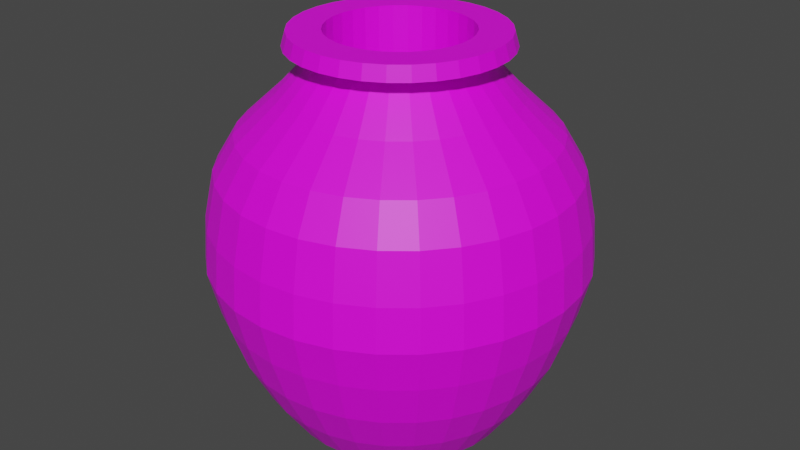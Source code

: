 # Source: VasoDecorativo.blend  (saved by Blender 2.90.8; exported with 4.5.12 LTS)
import bpy
from mathutils import Matrix  # noqa: F401  (used for matrix-valued properties, if any)

bpy.ops.wm.read_factory_settings(use_empty=True)
scene = bpy.context.scene
scene.name = 'Scene'

# ---- collections
col_collection = bpy.data.collections.new('Collection'); scene.collection.children.link(col_collection)

# ---- images (referenced by path relative to the original .blend; pixels are not part of the script)
import os
ASSET_DIR = os.environ.get("B2B_ASSET_DIR", "")  # directory of the original .blend (textures are referenced by path, not embedded)
HERE = os.path.dirname(os.path.abspath(__file__))  # packed textures are extracted next to this script under _unpacked/

def load_image(name, relpath, width, height, colorspace="sRGB"):
    """Load a texture the original file referenced (path relative to the .blend, or extracted next to this script)."""
    p = next((c for c in (os.path.join(HERE, relpath), os.path.join(ASSET_DIR, relpath)) if relpath and os.path.exists(c)), "")
    if p:
        img = bpy.data.images.load(p, check_existing=True)
        img.name = name
    else:  # same state as the original file: an image datablock whose file is absent (Cycles renders it pink)
        img = bpy.data.images.new(name, width, height)
        img.source = "FILE"
        img.filepath = "//" + (relpath or name)
    img.colorspace_settings.name = colorspace
    return img
img_marmore_jpg = load_image('marmore.jpg', 'marmore.jpg', 1024, 1024, 'sRGB')

# ---- materials (node trees are filled in below, after node groups)
mat_material_001 = bpy.data.materials.new('Material.001')
mat_material_001.use_transparent_shadow = False

# ---- material node trees
mat_material_001.use_nodes = True; mat_material_001.node_tree.nodes.clear()
_N = mat_material_001.node_tree.nodes; _L = mat_material_001.node_tree.links
n0 = _N.new('ShaderNodeBsdfPrincipled'); n0.name = 'Principled BSDF'; n0.location = (10, 300)
n0.distribution = 'GGX'
n0.subsurface_method = 'BURLEY'
n0.inputs[3].default_value = 1.45
n0.inputs[27].default_value = (0.0, 0.0, 0.0, 1.0)
n0.inputs[28].default_value = 1.0
n1 = _N.new('ShaderNodeOutputMaterial'); n1.name = 'Material Output'; n1.location = (300, 300)
n2 = _N.new('ShaderNodeTexImage'); n2.name = 'Image Texture'; n2.location = (-277, 281)
n2.image = img_marmore_jpg
_L.new(n0.outputs[0], n1.inputs[0])
_L.new(n2.outputs[0], n0.inputs[0])
n1.is_active_output = True

# ---- world
world_world = bpy.data.worlds.new('World'); scene.world = world_world
world_world.use_nodes = True; world_world.node_tree.nodes.clear()
_N = world_world.node_tree.nodes; _L = world_world.node_tree.links
n0 = _N.new('ShaderNodeOutputWorld'); n0.name = 'World Output'; n0.location = (300, 300)
n1 = _N.new('ShaderNodeBackground'); n1.name = 'Background'; n1.location = (10, 300)
n1.inputs[0].default_value = (0.05088, 0.05088, 0.05088, 1.0)
_L.new(n1.outputs[0], n0.inputs[0])
n0.is_active_output = True
world_world.color = (0.05088, 0.05088, 0.05088)
world_world.use_sun_shadow = False
world_world.sun_shadow_jitter_overblur = 0.0

# ---- meshes
me_cylinder_001 = bpy.data.meshes.new('Cylinder.001')
me_cylinder_001.from_pydata([(1.042e-08, 0.8272, -1.0), (-4.21e-08, 0.5092, 0.7837), (0.1614, 0.8113, -1.0), (0.09935, 0.4995, 0.7837), (0.3165, 0.7642, -1.0), (0.1949, 0.4705, 0.7837), (0.4595, 0.6878, -1.0), (0.2829, 0.4234, 0.7837), (0.5849, 0.5849, -1.0), (0.3601, 0.3601, 0.7837), (0.6878, 0.4595, -1.0), (0.4234, 0.2829, 0.7837), (0.7642, 0.3165, -1.0), (0.4705, 0.1949, 0.7837), (0.8113, 0.1614, -1.0), (0.4995, 0.09935, 0.7837), (0.8272, 1.149e-07, -1.0), (0.5092, 1.169e-07, 0.7837), (0.8113, -0.1614, -1.0), (0.4995, -0.09935, 0.7837), (0.7642, -0.3165, -1.0), (0.4705, -0.1949, 0.7837), (0.6878, -0.4595, -1.0), (0.4234, -0.2829, 0.7837), (0.5849, -0.5849, -1.0), (0.3601, -0.3601, 0.7837), (0.4595, -0.6878, -1.0), (0.2829, -0.4234, 0.7837), (0.3165, -0.7642, -1.0), (0.1949, -0.4705, 0.7837), (0.1614, -0.8113, -1.0), (0.09935, -0.4995, 0.7837), (-2.591e-07, -0.8272, -1.0), (-1.601e-07, -0.5092, 0.7837), (-0.1614, -0.8113, -1.0), (-0.09935, -0.4995, 0.7837), (-0.3165, -0.7642, -1.0), (-0.1949, -0.4705, 0.7837), (-0.4595, -0.6878, -1.0), (-0.2829, -0.4234, 0.7837), (-0.5849, -0.5849, -1.0), (-0.3601, -0.3601, 0.7837), (-0.6878, -0.4595, -1.0), (-0.4234, -0.2829, 0.7837), (-0.7642, -0.3165, -1.0), (-0.4705, -0.1949, 0.7837), (-0.8113, -0.1614, -1.0), (-0.4995, -0.09935, 0.7837), (-0.8272, 8.511e-07, -1.0), (-0.5092, 5.804e-07, 0.7837), (-0.8113, 0.1614, -1.0), (-0.4995, 0.09935, 0.7837), (-0.7642, 0.3165, -1.0), (-0.4705, 0.1949, 0.7837), (-0.6878, 0.4595, -1.0), (-0.4234, 0.2829, 0.7837), (-0.5849, 0.5849, -1.0), (-0.3601, 0.3601, 0.7837), (-0.4595, 0.6878, -1.0), (-0.2829, 0.4234, 0.7837), (-0.3165, 0.7642, -1.0), (-0.1949, 0.4705, 0.7837), (-0.1614, 0.8113, -1.0), (-0.09935, 0.4995, 0.7837), (-1.069e-08, 1.022, -0.8195), (0.1994, 1.003, -0.8195), (0.3912, 0.9444, -0.8195), (0.5679, 0.8499, -0.8195), (0.7228, 0.7228, -0.8195), (0.8499, 0.5679, -0.8195), (0.9444, 0.3912, -0.8195), (1.003, 0.1994, -0.8195), (1.022, 6.954e-08, -0.8195), (1.003, -0.1994, -0.8195), (0.9444, -0.3912, -0.8195), (0.8499, -0.5679, -0.8195), (0.7228, -0.7228, -0.8195), (0.5679, -0.8499, -0.8195), (0.3912, -0.9444, -0.8195), (0.1994, -1.003, -0.8195), (-3.438e-07, -1.022, -0.8195), (-0.1994, -1.003, -0.8195), (-0.3912, -0.9444, -0.8195), (-0.5679, -0.8499, -0.8195), (-0.7228, -0.7228, -0.8195), (-0.8499, -0.5679, -0.8195), (-0.9444, -0.3912, -0.8195), (-1.003, -0.1994, -0.8195), (-1.022, 9.794e-07, -0.8195), (-1.003, 0.1994, -0.8195), (-0.9444, 0.3912, -0.8195), (-0.8499, 0.5679, -0.8195), (-0.7228, 0.7228, -0.8195), (-0.5679, 0.8499, -0.8195), (-0.3912, 0.9444, -0.8195), (-0.1994, 1.003, -0.8195), (-2.845e-08, 1.181, -0.6249), (0.2305, 1.159, -0.6249), (0.4521, 1.092, -0.6249), (0.6564, 0.9824, -0.6249), (0.8354, 0.8354, -0.6249), (0.9824, 0.6564, -0.6249), (1.092, 0.4521, -0.6249), (1.159, 0.2305, -0.6249), (1.181, 3.382e-08, -0.6249), (1.159, -0.2305, -0.6249), (1.092, -0.4521, -0.6249), (0.9824, -0.6564, -0.6249), (0.8354, -0.8354, -0.6249), (0.6564, -0.9824, -0.6249), (0.4521, -1.092, -0.6249), (0.2305, -1.159, -0.6249), (-4.134e-07, -1.181, -0.6249), (-0.2305, -1.159, -0.6249), (-0.4521, -1.092, -0.6249), (-0.6564, -0.9824, -0.6249), (-0.8354, -0.8354, -0.6249), (-0.9824, -0.6564, -0.6249), (-1.092, -0.4521, -0.6249), (-1.159, -0.2305, -0.6249), (-1.181, 1.085e-06, -0.6249), (-1.159, 0.2305, -0.6249), (-1.092, 0.4521, -0.6249), (-0.9824, 0.6564, -0.6249), (-0.8354, 0.8354, -0.6249), (-0.6564, 0.9824, -0.6249), (-0.4521, 1.092, -0.6249), (-0.2305, 1.159, -0.6249), (-4.357e-08, 1.294, -0.4187), (0.2524, 1.269, -0.4187), (0.4951, 1.195, -0.4187), (0.7188, 1.076, -0.4187), (0.9148, 0.9148, -0.4187), (1.076, 0.7188, -0.4187), (1.195, 0.4951, -0.4187), (1.269, 0.2524, -0.4187), (1.294, 5.93e-09, -0.4187), (1.269, -0.2524, -0.4187), (1.195, -0.4951, -0.4187), (1.076, -0.7188, -0.4187), (0.9148, -0.9148, -0.4187), (0.7188, -1.076, -0.4187), (0.4951, -1.195, -0.4187), (0.2524, -1.269, -0.4187), (-4.651e-07, -1.294, -0.4187), (-0.2524, -1.269, -0.4187), (-0.4951, -1.195, -0.4187), (-0.7188, -1.076, -0.4187), (-0.9148, -0.9148, -0.4187), (-1.076, -0.7188, -0.4187), (-1.195, -0.4951, -0.4187), (-1.269, -0.2524, -0.4187), (-1.294, 1.158e-06, -0.4187), (-1.269, 0.2524, -0.4187), (-1.195, 0.4951, -0.4187), (-1.076, 0.7188, -0.4187), (-0.9148, 0.9148, -0.4187), (-0.7188, 1.076, -0.4187), (-0.4951, 1.195, -0.4187), (-0.2524, 1.269, -0.4187), (-4.713e-08, 1.371, -0.2203), (0.2675, 1.345, -0.2203), (0.5247, 1.267, -0.2203), (0.7618, 1.14, -0.2203), (0.9695, 0.9695, -0.2203), (1.14, 0.7618, -0.2203), (1.267, 0.5247, -0.2203), (1.345, 0.2675, -0.2203), (1.371, -1.225e-08, -0.2203), (1.345, -0.2675, -0.2203), (1.267, -0.5247, -0.2203), (1.14, -0.7618, -0.2203), (0.9695, -0.9695, -0.2203), (0.7618, -1.14, -0.2203), (0.5247, -1.267, -0.2203), (0.2675, -1.345, -0.2203), (-4.939e-07, -1.371, -0.2203), (-0.2675, -1.345, -0.2203), (-0.5247, -1.267, -0.2203), (-0.7618, -1.14, -0.2203), (-0.9695, -0.9695, -0.2203), (-1.14, -0.7618, -0.2203), (-1.267, -0.5247, -0.2203), (-1.345, -0.2675, -0.2203), (-1.371, 1.208e-06, -0.2203), (-1.345, 0.2675, -0.2203), (-1.267, 0.5247, -0.2203), (-1.14, 0.7618, -0.2203), (-0.9695, 0.9695, -0.2203), (-0.7618, 1.14, -0.2203), (-0.5247, 1.267, -0.2203), (-0.2675, 1.345, -0.2203), (-4.696e-08, 1.348, -0.02537), (0.263, 1.322, -0.02537), (0.5158, 1.245, -0.02537), (0.7489, 1.121, -0.02537), (0.9531, 0.9531, -0.02537), (1.121, 0.7489, -0.02537), (1.245, 0.5158, -0.02537), (1.322, 0.263, -0.02537), (1.348, -6.996e-09, -0.02537), (1.322, -0.263, -0.02537), (1.245, -0.5158, -0.02537), (1.121, -0.7489, -0.02537), (0.9531, -0.9531, -0.02537), (0.7489, -1.121, -0.02537), (0.5158, -1.245, -0.02537), (0.263, -1.322, -0.02537), (-4.862e-07, -1.348, -0.02537), (-0.263, -1.322, -0.02537), (-0.5158, -1.245, -0.02537), (-0.7489, -1.121, -0.02537), (-0.9531, -0.9531, -0.02537), (-1.121, -0.7489, -0.02537), (-1.245, -0.5158, -0.02537), (-1.322, -0.263, -0.02537), (-1.348, 1.193e-06, -0.02537), (-1.322, 0.263, -0.02537), (-1.245, 0.5158, -0.02537), (-1.121, 0.7489, -0.02537), (-0.9531, 0.9531, -0.02537), (-0.7489, 1.121, -0.02537), (-0.5158, 1.245, -0.02537), (-0.263, 1.322, -0.02537), (-3.714e-08, 1.275, 0.1891), (0.2488, 1.251, 0.1891), (0.488, 1.178, 0.1891), (0.7084, 1.06, 0.1891), (0.9017, 0.9017, 0.1891), (1.06, 0.7084, 0.1891), (1.178, 0.488, 0.1891), (1.251, 0.2488, 0.1891), (1.275, 1.026e-08, 0.1891), (1.251, -0.2488, 0.1891), (1.178, -0.488, 0.1891), (1.06, -0.7084, 0.1891), (0.9017, -0.9017, 0.1891), (0.7084, -1.06, 0.1891), (0.488, -1.178, 0.1891), (0.2488, -1.251, 0.1891), (-4.526e-07, -1.275, 0.1891), (-0.2488, -1.251, 0.1891), (-0.488, -1.178, 0.1891), (-0.7084, -1.06, 0.1891), (-0.9017, -0.9017, 0.1891), (-1.06, -0.7084, 0.1891), (-1.178, -0.488, 0.1891), (-1.251, -0.2488, 0.1891), (-1.275, 1.145e-06, 0.1891), (-1.251, 0.2488, 0.1891), (-1.178, 0.488, 0.1891), (-1.06, 0.7084, 0.1891), (-0.9017, 0.9017, 0.1891), (-0.7084, 1.06, 0.1891), (-0.488, 1.178, 0.1891), (-0.2488, 1.251, 0.1891), (-1.949e-08, 1.121, 0.3478), (0.2188, 1.1, 0.3478), (0.4291, 1.036, 0.3478), (0.623, 0.9324, 0.3478), (0.7929, 0.7929, 0.3478), (0.9324, 0.623, 0.3478), (1.036, 0.4291, 0.3478), (1.1, 0.2188, 0.3478), (1.121, 4.922e-08, 0.3478), (1.1, -0.2188, 0.3478), (1.036, -0.4291, 0.3478), (0.9324, -0.623, 0.3478), (0.7929, -0.7929, 0.3478), (0.623, -0.9324, 0.3478), (0.4291, -1.036, 0.3478), (0.2188, -1.1, 0.3478), (-3.849e-07, -1.121, 0.3478), (-0.2188, -1.1, 0.3478), (-0.4291, -1.036, 0.3478), (-0.623, -0.9324, 0.3478), (-0.7929, -0.7929, 0.3478), (-0.9324, -0.623, 0.3478), (-1.036, -0.4291, 0.3478), (-1.1, -0.2188, 0.3478), (-1.121, 1.047e-06, 0.3478), (-1.1, 0.2188, 0.3478), (-1.036, 0.4291, 0.3478), (-0.9324, 0.623, 0.3478), (-0.7929, 0.7929, 0.3478), (-0.623, 0.9324, 0.3478), (-0.4291, 1.036, 0.3478), (-0.2188, 1.1, 0.3478), (1.056e-09, 0.8456, 0.5066), (0.165, 0.8293, 0.5066), (0.3236, 0.7812, 0.5066), (0.4698, 0.7031, 0.5066), (0.5979, 0.5979, 0.5066), (0.7031, 0.4698, 0.5066), (0.7812, 0.3236, 0.5066), (0.8293, 0.165, 0.5066), (0.8456, 1.16e-07, 0.5066), (0.8293, -0.165, 0.5066), (0.7812, -0.3236, 0.5066), (0.7031, -0.4698, 0.5066), (0.5979, -0.5979, 0.5066), (0.4698, -0.7031, 0.5066), (0.3236, -0.7812, 0.5066), (0.165, -0.8293, 0.5066), (-2.745e-07, -0.8456, 0.5066), (-0.165, -0.8293, 0.5066), (-0.3236, -0.7812, 0.5066), (-0.4698, -0.7031, 0.5066), (-0.5979, -0.5979, 0.5066), (-0.7031, -0.4698, 0.5066), (-0.7812, -0.3236, 0.5066), (-0.8293, -0.165, 0.5066), (-0.8456, 8.686e-07, 0.5066), (-0.8293, 0.165, 0.5066), (-0.7812, 0.3236, 0.5066), (-0.703, 0.4698, 0.5066), (-0.5979, 0.5979, 0.5066), (-0.4698, 0.7031, 0.5066), (-0.3236, 0.7812, 0.5066), (-0.165, 0.8293, 0.5066), (4.732e-08, 0.5501, 0.7021), (0.1073, 0.5395, 0.7021), (0.2105, 0.5082, 0.7021), (0.3056, 0.4574, 0.7021), (0.389, 0.389, 0.7021), (0.4574, 0.3056, 0.7021), (0.5082, 0.2105, 0.7021), (0.5395, 0.1073, 0.7021), (0.5501, 1.858e-07, 0.7021), (0.5395, -0.1073, 0.7021), (0.5082, -0.2105, 0.7021), (0.4574, -0.3056, 0.7021), (0.389, -0.389, 0.7021), (0.3056, -0.4574, 0.7021), (0.2105, -0.5082, 0.7021), (0.1073, -0.5395, 0.7021), (-1.319e-07, -0.5501, 0.7021), (-0.1073, -0.5395, 0.7021), (-0.2105, -0.5082, 0.7021), (-0.3056, -0.4574, 0.7021), (-0.389, -0.389, 0.7021), (-0.4574, -0.3056, 0.7021), (-0.5082, -0.2105, 0.7021), (-0.5395, -0.1073, 0.7021), (-0.5501, 6.754e-07, 0.7021), (-0.5395, 0.1073, 0.7021), (-0.5082, 0.2105, 0.7021), (-0.4574, 0.3056, 0.7021), (-0.389, 0.389, 0.7021), (-0.3056, 0.4574, 0.7021), (-0.2105, 0.5082, 0.7021), (-0.1073, 0.5395, 0.7021), (2.366e-08, 0.775, 0.7197), (0.1512, 0.7602, 0.7197), (0.2966, 0.7161, 0.7197), (0.4306, 0.6444, 0.7197), (0.548, 0.548, 0.7197), (0.6444, 0.4306, 0.7197), (0.7161, 0.2966, 0.7197), (0.7602, 0.1512, 0.7197), (0.775, 1.306e-07, 0.7197), (0.7602, -0.1512, 0.7197), (0.7161, -0.2966, 0.7197), (0.6444, -0.4306, 0.7197), (0.548, -0.548, 0.7197), (0.4306, -0.6444, 0.7197), (0.2966, -0.7161, 0.7197), (0.1512, -0.7602, 0.7197), (-2.289e-07, -0.775, 0.7197), (-0.1512, -0.7602, 0.7197), (-0.2966, -0.7161, 0.7197), (-0.4306, -0.6444, 0.7197), (-0.548, -0.548, 0.7197), (-0.6444, -0.4306, 0.7197), (-0.7161, -0.2966, 0.7197), (-0.7602, -0.1512, 0.7197), (-0.775, 8.205e-07, 0.7197), (-0.7602, 0.1512, 0.7197), (-0.7161, 0.2966, 0.7197), (-0.6444, 0.4306, 0.7197), (-0.548, 0.548, 0.7197), (-0.4306, 0.6444, 0.7197), (-0.2966, 0.7161, 0.7197), (-0.1512, 0.7602, 0.7197), (0.1453, 0.7306, 0.7837), (1.538e-08, 0.7449, 0.7837), (0.285, 0.6882, 0.7837), (0.4138, 0.6193, 0.7837), (0.5267, 0.5267, 0.7837), (0.6193, 0.4138, 0.7837), (0.6882, 0.285, 0.7837), (0.7306, 0.1453, 0.7837), (0.7449, 1.336e-07, 0.7837), (0.7306, -0.1453, 0.7837), (0.6882, -0.285, 0.7837), (0.6193, -0.4138, 0.7837), (0.5267, -0.5267, 0.7837), (0.4138, -0.6193, 0.7837), (0.285, -0.6882, 0.7837), (0.1453, -0.7306, 0.7837), (-2.273e-07, -0.7449, 0.7837), (-0.1453, -0.7306, 0.7837), (-0.285, -0.6882, 0.7837), (-0.4138, -0.6193, 0.7837), (-0.5267, -0.5267, 0.7837), (-0.6193, -0.4138, 0.7837), (-0.6882, -0.285, 0.7837), (-0.7306, -0.1453, 0.7837), (-0.7449, 7.966e-07, 0.7837), (-0.7306, 0.1453, 0.7837), (-0.6882, 0.285, 0.7837), (-0.6193, 0.4138, 0.7837), (-0.5267, 0.5267, 0.7837), (-0.4138, 0.6193, 0.7837), (-0.285, 0.6882, 0.7837), (-0.1453, 0.7306, 0.7837), (0.09935, 0.4995, 0.5014), (-5.56e-08, 0.5092, 0.5014), (0.1949, 0.4705, 0.5014), (0.2829, 0.4234, 0.5014), (0.3601, 0.3601, 0.5014), (0.4234, 0.2829, 0.5014), (0.4705, 0.1949, 0.5014), (0.4995, 0.09935, 0.5014), (0.5092, 1.169e-07, 0.5014), (0.4995, -0.09935, 0.5014), (0.4705, -0.1949, 0.5014), (0.4234, -0.2829, 0.5014), (0.3601, -0.3601, 0.5014), (0.2829, -0.4234, 0.5014), (0.1949, -0.4705, 0.5014), (0.09935, -0.4995, 0.5014), (-1.736e-07, -0.5092, 0.5014), (-0.09935, -0.4995, 0.5014), (-0.1949, -0.4705, 0.5014), (-0.2829, -0.4234, 0.5014), (-0.3601, -0.3601, 0.5014), (-0.4234, -0.2829, 0.5014), (-0.4705, -0.1949, 0.5014), (-0.4995, -0.09935, 0.5014), (-0.5092, 5.804e-07, 0.5014), (-0.4995, 0.09935, 0.5014), (-0.4705, 0.1949, 0.5014), (-0.4234, 0.2829, 0.5014), (-0.3601, 0.3601, 0.5014), (-0.2829, 0.4234, 0.5014), (-0.1949, 0.4705, 0.5014), (-0.09935, 0.4995, 0.5014), (0.1375, 0.6912, -0.2371), (-1.542e-07, 0.7048, -0.2371), (0.2697, 0.6511, -0.2371), (0.3916, 0.586, -0.2371), (0.4983, 0.4983, -0.2371), (0.586, 0.3916, -0.2371), (0.6511, 0.2697, -0.2371), (0.6912, 0.1375, -0.2371), (0.7048, 6.16e-08, -0.2371), (0.6912, -0.1375, -0.2371), (0.6511, -0.2697, -0.2371), (0.586, -0.3916, -0.2371), (0.4983, -0.4983, -0.2371), (0.3916, -0.586, -0.2371), (0.2697, -0.6511, -0.2371), (0.1375, -0.6912, -0.2371), (-3.175e-07, -0.7048, -0.2371), (-0.1375, -0.6912, -0.2371), (-0.2697, -0.6511, -0.2371), (-0.3916, -0.586, -0.2371), (-0.4983, -0.4983, -0.2371), (-0.586, -0.3915, -0.2371), (-0.6511, -0.2697, -0.2371), (-0.6912, -0.1375, -0.2371), (-0.7048, 7.03e-07, -0.2371), (-0.6912, 0.1375, -0.2371), (-0.6511, 0.2697, -0.2371), (-0.586, 0.3916, -0.2371), (-0.4983, 0.4983, -0.2371), (-0.3915, 0.586, -0.2371), (-0.2697, 0.6511, -0.2371), (-0.1375, 0.6912, -0.2371)], [], [(352, 385, 384, 353), (353, 384, 386, 354), (354, 386, 387, 355), (355, 387, 388, 356), (356, 388, 389, 357), (357, 389, 390, 358), (358, 390, 391, 359), (359, 391, 392, 360), (360, 392, 393, 361), (361, 393, 394, 362), (362, 394, 395, 363), (363, 395, 396, 364), (364, 396, 397, 365), (365, 397, 398, 366), (366, 398, 399, 367), (367, 399, 400, 368), (368, 400, 401, 369), (369, 401, 402, 370), (370, 402, 403, 371), (371, 403, 404, 372), (372, 404, 405, 373), (373, 405, 406, 374), (374, 406, 407, 375), (375, 407, 408, 376), (376, 408, 409, 377), (377, 409, 410, 378), (378, 410, 411, 379), (379, 411, 412, 380), (380, 412, 413, 381), (381, 413, 414, 382), (39, 37, 434, 435), (382, 414, 415, 383), (383, 415, 385, 352), (0, 2, 4, 6, 8, 10, 12, 14, 16, 18, 20, 22, 24, 26, 28, 30, 32, 34, 36, 38, 40, 42, 44, 46, 48, 50, 52, 54, 56, 58, 60, 62), (62, 95, 64, 0), (60, 94, 95, 62), (58, 93, 94, 60), (56, 92, 93, 58), (54, 91, 92, 56), (52, 90, 91, 54), (50, 89, 90, 52), (48, 88, 89, 50), (46, 87, 88, 48), (44, 86, 87, 46), (42, 85, 86, 44), (40, 84, 85, 42), (38, 83, 84, 40), (36, 82, 83, 38), (34, 81, 82, 36), (32, 80, 81, 34), (30, 79, 80, 32), (28, 78, 79, 30), (26, 77, 78, 28), (24, 76, 77, 26), (22, 75, 76, 24), (20, 74, 75, 22), (18, 73, 74, 20), (16, 72, 73, 18), (14, 71, 72, 16), (12, 70, 71, 14), (10, 69, 70, 12), (8, 68, 69, 10), (6, 67, 68, 8), (4, 66, 67, 6), (2, 65, 66, 4), (0, 64, 65, 2), (95, 127, 96, 64), (94, 126, 127, 95), (93, 125, 126, 94), (92, 124, 125, 93), (91, 123, 124, 92), (90, 122, 123, 91), (89, 121, 122, 90), (88, 120, 121, 89), (87, 119, 120, 88), (86, 118, 119, 87), (85, 117, 118, 86), (84, 116, 117, 85), (83, 115, 116, 84), (82, 114, 115, 83), (81, 113, 114, 82), (80, 112, 113, 81), (79, 111, 112, 80), (78, 110, 111, 79), (77, 109, 110, 78), (76, 108, 109, 77), (75, 107, 108, 76), (74, 106, 107, 75), (73, 105, 106, 74), (72, 104, 105, 73), (71, 103, 104, 72), (70, 102, 103, 71), (69, 101, 102, 70), (68, 100, 101, 69), (67, 99, 100, 68), (66, 98, 99, 67), (65, 97, 98, 66), (64, 96, 97, 65), (127, 159, 128, 96), (126, 158, 159, 127), (125, 157, 158, 126), (124, 156, 157, 125), (123, 155, 156, 124), (122, 154, 155, 123), (121, 153, 154, 122), (120, 152, 153, 121), (119, 151, 152, 120), (118, 150, 151, 119), (117, 149, 150, 118), (116, 148, 149, 117), (115, 147, 148, 116), (114, 146, 147, 115), (113, 145, 146, 114), (112, 144, 145, 113), (111, 143, 144, 112), (110, 142, 143, 111), (109, 141, 142, 110), (108, 140, 141, 109), (107, 139, 140, 108), (106, 138, 139, 107), (105, 137, 138, 106), (104, 136, 137, 105), (103, 135, 136, 104), (102, 134, 135, 103), (101, 133, 134, 102), (100, 132, 133, 101), (99, 131, 132, 100), (98, 130, 131, 99), (97, 129, 130, 98), (96, 128, 129, 97), (159, 191, 160, 128), (158, 190, 191, 159), (157, 189, 190, 158), (156, 188, 189, 157), (155, 187, 188, 156), (154, 186, 187, 155), (153, 185, 186, 154), (152, 184, 185, 153), (151, 183, 184, 152), (150, 182, 183, 151), (149, 181, 182, 150), (148, 180, 181, 149), (147, 179, 180, 148), (146, 178, 179, 147), (145, 177, 178, 146), (144, 176, 177, 145), (143, 175, 176, 144), (142, 174, 175, 143), (141, 173, 174, 142), (140, 172, 173, 141), (139, 171, 172, 140), (138, 170, 171, 139), (137, 169, 170, 138), (136, 168, 169, 137), (135, 167, 168, 136), (134, 166, 167, 135), (133, 165, 166, 134), (132, 164, 165, 133), (131, 163, 164, 132), (130, 162, 163, 131), (129, 161, 162, 130), (128, 160, 161, 129), (191, 223, 192, 160), (190, 222, 223, 191), (189, 221, 222, 190), (188, 220, 221, 189), (187, 219, 220, 188), (186, 218, 219, 187), (185, 217, 218, 186), (184, 216, 217, 185), (183, 215, 216, 184), (182, 214, 215, 183), (181, 213, 214, 182), (180, 212, 213, 181), (179, 211, 212, 180), (178, 210, 211, 179), (177, 209, 210, 178), (176, 208, 209, 177), (175, 207, 208, 176), (174, 206, 207, 175), (173, 205, 206, 174), (172, 204, 205, 173), (171, 203, 204, 172), (170, 202, 203, 171), (169, 201, 202, 170), (168, 200, 201, 169), (167, 199, 200, 168), (166, 198, 199, 167), (165, 197, 198, 166), (164, 196, 197, 165), (163, 195, 196, 164), (162, 194, 195, 163), (161, 193, 194, 162), (160, 192, 193, 161), (223, 255, 224, 192), (222, 254, 255, 223), (221, 253, 254, 222), (220, 252, 253, 221), (219, 251, 252, 220), (218, 250, 251, 219), (217, 249, 250, 218), (216, 248, 249, 217), (215, 247, 248, 216), (214, 246, 247, 215), (213, 245, 246, 214), (212, 244, 245, 213), (211, 243, 244, 212), (210, 242, 243, 211), (209, 241, 242, 210), (208, 240, 241, 209), (207, 239, 240, 208), (206, 238, 239, 207), (205, 237, 238, 206), (204, 236, 237, 205), (203, 235, 236, 204), (202, 234, 235, 203), (201, 233, 234, 202), (200, 232, 233, 201), (199, 231, 232, 200), (198, 230, 231, 199), (197, 229, 230, 198), (196, 228, 229, 197), (195, 227, 228, 196), (194, 226, 227, 195), (193, 225, 226, 194), (192, 224, 225, 193), (255, 287, 256, 224), (254, 286, 287, 255), (253, 285, 286, 254), (252, 284, 285, 253), (251, 283, 284, 252), (250, 282, 283, 251), (249, 281, 282, 250), (248, 280, 281, 249), (247, 279, 280, 248), (246, 278, 279, 247), (245, 277, 278, 246), (244, 276, 277, 245), (243, 275, 276, 244), (242, 274, 275, 243), (241, 273, 274, 242), (240, 272, 273, 241), (239, 271, 272, 240), (238, 270, 271, 239), (237, 269, 270, 238), (236, 268, 269, 237), (235, 267, 268, 236), (234, 266, 267, 235), (233, 265, 266, 234), (232, 264, 265, 233), (231, 263, 264, 232), (230, 262, 263, 231), (229, 261, 262, 230), (228, 260, 261, 229), (227, 259, 260, 228), (226, 258, 259, 227), (225, 257, 258, 226), (224, 256, 257, 225), (287, 319, 288, 256), (286, 318, 319, 287), (285, 317, 318, 286), (284, 316, 317, 285), (283, 315, 316, 284), (282, 314, 315, 283), (281, 313, 314, 282), (280, 312, 313, 281), (279, 311, 312, 280), (278, 310, 311, 279), (277, 309, 310, 278), (276, 308, 309, 277), (275, 307, 308, 276), (274, 306, 307, 275), (273, 305, 306, 274), (272, 304, 305, 273), (271, 303, 304, 272), (270, 302, 303, 271), (269, 301, 302, 270), (268, 300, 301, 269), (267, 299, 300, 268), (266, 298, 299, 267), (265, 297, 298, 266), (264, 296, 297, 265), (263, 295, 296, 264), (262, 294, 295, 263), (261, 293, 294, 262), (260, 292, 293, 261), (259, 291, 292, 260), (258, 290, 291, 259), (257, 289, 290, 258), (256, 288, 289, 257), (319, 351, 320, 288), (318, 350, 351, 319), (317, 349, 350, 318), (316, 348, 349, 317), (315, 347, 348, 316), (314, 346, 347, 315), (313, 345, 346, 314), (312, 344, 345, 313), (311, 343, 344, 312), (310, 342, 343, 311), (309, 341, 342, 310), (308, 340, 341, 309), (307, 339, 340, 308), (306, 338, 339, 307), (305, 337, 338, 306), (304, 336, 337, 305), (303, 335, 336, 304), (302, 334, 335, 303), (301, 333, 334, 302), (300, 332, 333, 301), (299, 331, 332, 300), (298, 330, 331, 299), (297, 329, 330, 298), (296, 328, 329, 297), (295, 327, 328, 296), (294, 326, 327, 295), (293, 325, 326, 294), (292, 324, 325, 293), (291, 323, 324, 292), (290, 322, 323, 291), (289, 321, 322, 290), (288, 320, 321, 289), (351, 383, 352, 320), (350, 382, 383, 351), (349, 381, 382, 350), (348, 380, 381, 349), (347, 379, 380, 348), (346, 378, 379, 347), (345, 377, 378, 346), (344, 376, 377, 345), (343, 375, 376, 344), (342, 374, 375, 343), (341, 373, 374, 342), (340, 372, 373, 341), (339, 371, 372, 340), (338, 370, 371, 339), (337, 369, 370, 338), (336, 368, 369, 337), (335, 367, 368, 336), (334, 366, 367, 335), (333, 365, 366, 334), (332, 364, 365, 333), (331, 363, 364, 332), (330, 362, 363, 331), (329, 361, 362, 330), (328, 360, 361, 329), (327, 359, 360, 328), (326, 358, 359, 327), (325, 357, 358, 326), (324, 356, 357, 325), (323, 355, 356, 324), (322, 354, 355, 323), (321, 353, 354, 322), (320, 352, 353, 321), (1, 3, 384, 385), (3, 5, 386, 384), (5, 7, 387, 386), (7, 9, 388, 387), (9, 11, 389, 388), (11, 13, 390, 389), (13, 15, 391, 390), (15, 17, 392, 391), (17, 19, 393, 392), (19, 21, 394, 393), (21, 23, 395, 394), (23, 25, 396, 395), (25, 27, 397, 396), (27, 29, 398, 397), (29, 31, 399, 398), (31, 33, 400, 399), (33, 35, 401, 400), (35, 37, 402, 401), (37, 39, 403, 402), (39, 41, 404, 403), (41, 43, 405, 404), (43, 45, 406, 405), (45, 47, 407, 406), (47, 49, 408, 407), (49, 51, 409, 408), (51, 53, 410, 409), (53, 55, 411, 410), (55, 57, 412, 411), (57, 59, 413, 412), (59, 61, 414, 413), (61, 63, 415, 414), (63, 1, 385, 415), (438, 437, 469, 470), (13, 11, 421, 422), (41, 39, 435, 436), (15, 13, 422, 423), (43, 41, 436, 437), (17, 15, 423, 424), (45, 43, 437, 438), (19, 17, 424, 425), (47, 45, 438, 439), (21, 19, 425, 426), (49, 47, 439, 440), (23, 21, 426, 427), (51, 49, 440, 441), (25, 23, 427, 428), (53, 51, 441, 442), (27, 25, 428, 429), (55, 53, 442, 443), (29, 27, 429, 430), (3, 1, 417, 416), (57, 55, 443, 444), (31, 29, 430, 431), (5, 3, 416, 418), (59, 57, 444, 445), (33, 31, 431, 432), (7, 5, 418, 419), (61, 59, 445, 446), (35, 33, 432, 433), (9, 7, 419, 420), (63, 61, 446, 447), (37, 35, 433, 434), (11, 9, 420, 421), (1, 63, 447, 417), (448, 449, 479, 478, 477, 476, 475, 474, 473, 472, 471, 470, 469, 468, 467, 466, 465, 464, 463, 462, 461, 460, 459, 458, 457, 456, 455, 454, 453, 452, 451, 450), (425, 424, 456, 457), (439, 438, 470, 471), (426, 425, 457, 458), (440, 439, 471, 472), (427, 426, 458, 459), (441, 440, 472, 473), (428, 427, 459, 460), (442, 441, 473, 474), (429, 428, 460, 461), (443, 442, 474, 475), (430, 429, 461, 462), (416, 417, 449, 448), (444, 443, 475, 476), (431, 430, 462, 463), (418, 416, 448, 450), (445, 444, 476, 477), (432, 431, 463, 464), (419, 418, 450, 451), (446, 445, 477, 478), (433, 432, 464, 465), (420, 419, 451, 452), (447, 446, 478, 479), (434, 433, 465, 466), (421, 420, 452, 453), (417, 447, 479, 449), (435, 434, 466, 467), (422, 421, 453, 454), (436, 435, 467, 468), (423, 422, 454, 455), (437, 436, 468, 469), (424, 423, 455, 456)])
_uv = me_cylinder_001.uv_layers.new(name='UVMap')
_uv.uv.foreach_set('vector', [1.0, 0.9628, 1.0, 1.0, 0.9688, 1.0, 0.9688, 0.9628, 0.9688, 0.9628, 0.9688, 1.0, 0.9375, 1.0, 0.9375, 0.9628, 0.9375, 0.9628, 0.9375, 1.0, 0.9062, 1.0, 0.9062, 0.9628, 0.9062, 0.9628, 0.9062, 1.0, 0.875, 1.0, 0.875, 0.9628, 0.875, 0.9628, 0.875, 1.0, 0.8438, 1.0, 0.8437, 0.9628, 0.8437, 0.9628, 0.8438, 1.0, 0.8125, 1.0, 0.8125, 0.9628, 0.8125, 0.9628, 0.8125, 1.0, 0.7812, 1.0, 0.7812, 0.9628, 0.7812, 0.9628, 0.7812, 1.0, 0.75, 1.0, 0.75, 0.9628, 0.75, 0.9628, 0.75, 1.0, 0.7188, 1.0, 0.7188, 0.9628, 0.7188, 0.9628, 0.7188, 1.0, 0.6875, 1.0, 0.6875, 0.9628, 0.6875, 0.9628, 0.6875, 1.0, 0.6562, 1.0, 0.6562, 0.9628, 0.6562, 0.9628, 0.6562, 1.0, 0.625, 1.0, 0.625, 0.9628, 0.625, 0.9628, 0.625, 1.0, 0.5938, 1.0, 0.5938, 0.9628, 0.5938, 0.9628, 0.5938, 1.0, 0.5625, 1.0, 0.5625, 0.9628, 0.5625, 0.9628, 0.5625, 1.0, 0.5312, 1.0, 0.5312, 0.9628, 0.5312, 0.9628, 0.5312, 1.0, 0.5, 1.0, 0.5, 0.9628, 0.5, 0.9628, 0.5, 1.0, 0.4688, 1.0, 0.4687, 0.9628, 0.4687, 0.9628, 0.4688, 1.0, 0.4375, 1.0, 0.4375, 0.9628, 0.4375, 0.9628, 0.4375, 1.0, 0.4062, 1.0, 0.4062, 0.9628, 0.4062, 0.9628, 0.4062, 1.0, 0.375, 1.0, 0.375, 0.9628, 0.375, 0.9628, 0.375, 1.0, 0.3438, 1.0, 0.3438, 0.9628, 0.3438, 0.9628, 0.3438, 1.0, 0.3125, 1.0, 0.3125, 0.9628, 0.3125, 0.9628, 0.3125, 1.0, 0.2812, 1.0, 0.2812, 0.9628, 0.2812, 0.9628, 0.2812, 1.0, 0.25, 1.0, 0.25, 0.9628, 0.25, 0.9628, 0.25, 1.0, 0.2188, 1.0, 0.2187, 0.9628, 0.2187, 0.9628, 0.2188, 1.0, 0.1875, 1.0, 0.1875, 0.9628, 0.1875, 0.9628, 0.1875, 1.0, 0.1562, 1.0, 0.1562, 0.9628, 0.1562, 0.9628, 0.1562, 1.0, 0.125, 1.0, 0.125, 0.9628, 0.125, 0.9628, 0.125, 1.0, 0.09375, 1.0, 0.09375, 0.9628, 0.09375, 0.9628, 0.09375, 1.0, 0.0625, 1.0, 0.0625, 0.9628, 0.5087, 0.4178, 0.4926, 0.4171, 0.4875, 0.3547, 0.5159, 0.3554, 0.0625, 0.9628, 0.0625, 1.0, 0.03125, 1.0, 0.03125, 0.9628, 0.03125, 0.9628, 0.03125, 1.0, 0.0, 1.0, 0.0, 0.9628, 0.75, 0.49, 0.7968, 0.4854, 0.8418, 0.4717, 0.8833, 0.4496, 0.9197, 0.4197, 0.9496, 0.3833, 0.9717, 0.3418, 0.9854, 0.2968, 0.99, 0.25, 0.9854, 0.2032, 0.9717, 0.1582, 0.9496, 0.1167, 0.9197, 0.08029, 0.8833, 0.05045, 0.8418, 0.02827, 0.7968, 0.01461, 0.75, 0.01, 0.7032, 0.01461, 0.6582, 0.02827, 0.6167, 0.05045, 0.5803, 0.08029, 0.5504, 0.1167, 0.5283, 0.1582, 0.5146, 0.2032, 0.51, 0.25, 0.5146, 0.2968, 0.5283, 0.3418, 0.5504, 0.3833, 0.5803, 0.4197, 0.6167, 0.4496, 0.6582, 0.4717, 0.7032, 0.4854, 0.03125, 0.5, 0.03125, 0.5451, 0.0, 0.5451, 0.0, 0.5, 0.0625, 0.5, 0.0625, 0.5451, 0.03125, 0.5451, 0.03125, 0.5, 0.09375, 0.5, 0.09375, 0.5451, 0.0625, 0.5451, 0.0625, 0.5, 0.125, 0.5, 0.125, 0.5451, 0.09375, 0.5451, 0.09375, 0.5, 0.1562, 0.5, 0.1562, 0.5451, 0.125, 0.5451, 0.125, 0.5, 0.1875, 0.5, 0.1875, 0.5451, 0.1562, 0.5451, 0.1562, 0.5, 0.2188, 0.5, 0.2187, 0.5451, 0.1875, 0.5451, 0.1875, 0.5, 0.25, 0.5, 0.25, 0.5451, 0.2187, 0.5451, 0.2188, 0.5, 0.2812, 0.5, 0.2812, 0.5451, 0.25, 0.5451, 0.25, 0.5, 0.3125, 0.5, 0.3125, 0.5451, 0.2812, 0.5451, 0.2812, 0.5, 0.3438, 0.5, 0.3438, 0.5451, 0.3125, 0.5451, 0.3125, 0.5, 0.375, 0.5, 0.375, 0.5451, 0.3438, 0.5451, 0.3438, 0.5, 0.4062, 0.5, 0.4062, 0.5451, 0.375, 0.5451, 0.375, 0.5, 0.4375, 0.5, 0.4375, 0.5451, 0.4062, 0.5451, 0.4062, 0.5, 0.4688, 0.5, 0.4687, 0.5451, 0.4375, 0.5451, 0.4375, 0.5, 0.5, 0.5, 0.5, 0.5451, 0.4687, 0.5451, 0.4688, 0.5, 0.5312, 0.5, 0.5312, 0.5451, 0.5, 0.5451, 0.5, 0.5, 0.5625, 0.5, 0.5625, 0.5451, 0.5312, 0.5451, 0.5312, 0.5, 0.5938, 0.5, 0.5938, 0.5451, 0.5625, 0.5451, 0.5625, 0.5, 0.625, 0.5, 0.625, 0.5451, 0.5938, 0.5451, 0.5938, 0.5, 0.6562, 0.5, 0.6562, 0.5451, 0.625, 0.5451, 0.625, 0.5, 0.6875, 0.5, 0.6875, 0.5451, 0.6562, 0.5451, 0.6562, 0.5, 0.7188, 0.5, 0.7188, 0.5451, 0.6875, 0.5451, 0.6875, 0.5, 0.75, 0.5, 0.75, 0.5451, 0.7188, 0.5451, 0.7188, 0.5, 0.7812, 0.5, 0.7812, 0.5451, 0.75, 0.5451, 0.75, 0.5, 0.8125, 0.5, 0.8125, 0.5451, 0.7812, 0.5451, 0.7812, 0.5, 0.8438, 0.5, 0.8437, 0.5451, 0.8125, 0.5451, 0.8125, 0.5, 0.875, 0.5, 0.875, 0.5451, 0.8437, 0.5451, 0.8438, 0.5, 0.9062, 0.5, 0.9062, 0.5451, 0.875, 0.5451, 0.875, 0.5, 0.9375, 0.5, 0.9375, 0.5451, 0.9062, 0.5451, 0.9062, 0.5, 0.9688, 0.5, 0.9687, 0.5451, 0.9375, 0.5451, 0.9375, 0.5, 1.0, 0.5, 1.0, 0.5451, 0.9687, 0.5451, 0.9688, 0.5, 0.03125, 0.5451, 0.03125, 0.5938, 0.0, 0.5938, 0.0, 0.5451, 0.0625, 0.5451, 0.0625, 0.5938, 0.03125, 0.5938, 0.03125, 0.5451, 0.09375, 0.5451, 0.09375, 0.5938, 0.0625, 0.5938, 0.0625, 0.5451, 0.125, 0.5451, 0.125, 0.5938, 0.09375, 0.5938, 0.09375, 0.5451, 0.1562, 0.5451, 0.1562, 0.5938, 0.125, 0.5938, 0.125, 0.5451, 0.1875, 0.5451, 0.1875, 0.5938, 0.1562, 0.5938, 0.1562, 0.5451, 0.2187, 0.5451, 0.2187, 0.5938, 0.1875, 0.5938, 0.1875, 0.5451, 0.25, 0.5451, 0.25, 0.5938, 0.2187, 0.5938, 0.2187, 0.5451, 0.2812, 0.5451, 0.2812, 0.5938, 0.25, 0.5938, 0.25, 0.5451, 0.3125, 0.5451, 0.3125, 0.5938, 0.2812, 0.5938, 0.2812, 0.5451, 0.3438, 0.5451, 0.3438, 0.5938, 0.3125, 0.5938, 0.3125, 0.5451, 0.375, 0.5451, 0.375, 0.5938, 0.3438, 0.5938, 0.3438, 0.5451, 0.4062, 0.5451, 0.4062, 0.5938, 0.375, 0.5938, 0.375, 0.5451, 0.4375, 0.5451, 0.4375, 0.5938, 0.4062, 0.5938, 0.4062, 0.5451, 0.4687, 0.5451, 0.4687, 0.5938, 0.4375, 0.5938, 0.4375, 0.5451, 0.5, 0.5451, 0.5, 0.5938, 0.4687, 0.5938, 0.4687, 0.5451, 0.5312, 0.5451, 0.5312, 0.5938, 0.5, 0.5938, 0.5, 0.5451, 0.5625, 0.5451, 0.5625, 0.5938, 0.5312, 0.5938, 0.5312, 0.5451, 0.5938, 0.5451, 0.5937, 0.5938, 0.5625, 0.5938, 0.5625, 0.5451, 0.625, 0.5451, 0.625, 0.5938, 0.5937, 0.5938, 0.5938, 0.5451, 0.6562, 0.5451, 0.6562, 0.5938, 0.625, 0.5938, 0.625, 0.5451, 0.6875, 0.5451, 0.6875, 0.5938, 0.6562, 0.5938, 0.6562, 0.5451, 0.7188, 0.5451, 0.7187, 0.5938, 0.6875, 0.5938, 0.6875, 0.5451, 0.75, 0.5451, 0.75, 0.5938, 0.7187, 0.5938, 0.7188, 0.5451, 0.7812, 0.5451, 0.7812, 0.5938, 0.75, 0.5938, 0.75, 0.5451, 0.8125, 0.5451, 0.8125, 0.5938, 0.7812, 0.5938, 0.7812, 0.5451, 0.8437, 0.5451, 0.8437, 0.5938, 0.8125, 0.5938, 0.8125, 0.5451, 0.875, 0.5451, 0.875, 0.5938, 0.8437, 0.5938, 0.8437, 0.5451, 0.9062, 0.5451, 0.9062, 0.5938, 0.875, 0.5938, 0.875, 0.5451, 0.9375, 0.5451, 0.9375, 0.5938, 0.9062, 0.5938, 0.9062, 0.5451, 0.9687, 0.5451, 0.9687, 0.5938, 0.9375, 0.5938, 0.9375, 0.5451, 1.0, 0.5451, 1.0, 0.5938, 0.9687, 0.5938, 0.9687, 0.5451, 0.03125, 0.5938, 0.03125, 0.6453, 0.0, 0.6453, 0.0, 0.5938, 0.0625, 0.5938, 0.0625, 0.6453, 0.03125, 0.6453, 0.03125, 0.5938, 0.09375, 0.5938, 0.09375, 0.6453, 0.0625, 0.6453, 0.0625, 0.5938, 0.125, 0.5938, 0.125, 0.6453, 0.09375, 0.6453, 0.09375, 0.5938, 0.1562, 0.5938, 0.1562, 0.6453, 0.125, 0.6453, 0.125, 0.5938, 0.1875, 0.5938, 0.1875, 0.6453, 0.1562, 0.6453, 0.1562, 0.5938, 0.2187, 0.5938, 0.2187, 0.6453, 0.1875, 0.6453, 0.1875, 0.5938, 0.25, 0.5938, 0.25, 0.6453, 0.2187, 0.6453, 0.2187, 0.5938, 0.2812, 0.5938, 0.2812, 0.6453, 0.25, 0.6453, 0.25, 0.5938, 0.3125, 0.5938, 0.3125, 0.6453, 0.2812, 0.6453, 0.2812, 0.5938, 0.3438, 0.5938, 0.3438, 0.6453, 0.3125, 0.6453, 0.3125, 0.5938, 0.375, 0.5938, 0.375, 0.6453, 0.3438, 0.6453, 0.3438, 0.5938, 0.4062, 0.5938, 0.4062, 0.6453, 0.375, 0.6453, 0.375, 0.5938, 0.4375, 0.5938, 0.4375, 0.6453, 0.4062, 0.6453, 0.4062, 0.5938, 0.4687, 0.5938, 0.4687, 0.6453, 0.4375, 0.6453, 0.4375, 0.5938, 0.5, 0.5938, 0.5, 0.6453, 0.4687, 0.6453, 0.4687, 0.5938, 0.5312, 0.5938, 0.5312, 0.6453, 0.5, 0.6453, 0.5, 0.5938, 0.5625, 0.5938, 0.5625, 0.6453, 0.5312, 0.6453, 0.5312, 0.5938, 0.5937, 0.5938, 0.5938, 0.6453, 0.5625, 0.6453, 0.5625, 0.5938, 0.625, 0.5938, 0.625, 0.6453, 0.5938, 0.6453, 0.5937, 0.5938, 0.6562, 0.5938, 0.6562, 0.6453, 0.625, 0.6453, 0.625, 0.5938, 0.6875, 0.5938, 0.6875, 0.6453, 0.6562, 0.6453, 0.6562, 0.5938, 0.7187, 0.5938, 0.7188, 0.6453, 0.6875, 0.6453, 0.6875, 0.5938, 0.75, 0.5938, 0.75, 0.6453, 0.7188, 0.6453, 0.7187, 0.5938, 0.7812, 0.5938, 0.7812, 0.6453, 0.75, 0.6453, 0.75, 0.5938, 0.8125, 0.5938, 0.8125, 0.6453, 0.7812, 0.6453, 0.7812, 0.5938, 0.8437, 0.5938, 0.8437, 0.6453, 0.8125, 0.6453, 0.8125, 0.5938, 0.875, 0.5938, 0.875, 0.6453, 0.8437, 0.6453, 0.8437, 0.5938, 0.9062, 0.5938, 0.9062, 0.6453, 0.875, 0.6453, 0.875, 0.5938, 0.9375, 0.5938, 0.9375, 0.6453, 0.9062, 0.6453, 0.9062, 0.5938, 0.9687, 0.5938, 0.9688, 0.6453, 0.9375, 0.6453, 0.9375, 0.5938, 1.0, 0.5938, 1.0, 0.6453, 0.9688, 0.6453, 0.9687, 0.5938, 0.03125, 0.6453, 0.03125, 0.6949, 0.0, 0.6949, 0.0, 0.6453, 0.0625, 0.6453, 0.0625, 0.6949, 0.03125, 0.6949, 0.03125, 0.6453, 0.09375, 0.6453, 0.09375, 0.6949, 0.0625, 0.6949, 0.0625, 0.6453, 0.125, 0.6453, 0.125, 0.6949, 0.09375, 0.6949, 0.09375, 0.6453, 0.1562, 0.6453, 0.1562, 0.6949, 0.125, 0.6949, 0.125, 0.6453, 0.1875, 0.6453, 0.1875, 0.6949, 0.1562, 0.6949, 0.1562, 0.6453, 0.2187, 0.6453, 0.2187, 0.6949, 0.1875, 0.6949, 0.1875, 0.6453, 0.25, 0.6453, 0.25, 0.6949, 0.2187, 0.6949, 0.2187, 0.6453, 0.2812, 0.6453, 0.2812, 0.6949, 0.25, 0.6949, 0.25, 0.6453, 0.3125, 0.6453, 0.3125, 0.6949, 0.2812, 0.6949, 0.2812, 0.6453, 0.3438, 0.6453, 0.3438, 0.6949, 0.3125, 0.6949, 0.3125, 0.6453, 0.375, 0.6453, 0.375, 0.6949, 0.3438, 0.6949, 0.3438, 0.6453, 0.4062, 0.6453, 0.4062, 0.6949, 0.375, 0.6949, 0.375, 0.6453, 0.4375, 0.6453, 0.4375, 0.6949, 0.4062, 0.6949, 0.4062, 0.6453, 0.4687, 0.6453, 0.4687, 0.6949, 0.4375, 0.6949, 0.4375, 0.6453, 0.5, 0.6453, 0.5, 0.6949, 0.4687, 0.6949, 0.4687, 0.6453, 0.5312, 0.6453, 0.5312, 0.6949, 0.5, 0.6949, 0.5, 0.6453, 0.5625, 0.6453, 0.5625, 0.6949, 0.5312, 0.6949, 0.5312, 0.6453, 0.5938, 0.6453, 0.5938, 0.6949, 0.5625, 0.6949, 0.5625, 0.6453, 0.625, 0.6453, 0.625, 0.6949, 0.5938, 0.6949, 0.5938, 0.6453, 0.6562, 0.6453, 0.6562, 0.6949, 0.625, 0.6949, 0.625, 0.6453, 0.6875, 0.6453, 0.6875, 0.6949, 0.6562, 0.6949, 0.6562, 0.6453, 0.7188, 0.6453, 0.7188, 0.6949, 0.6875, 0.6949, 0.6875, 0.6453, 0.75, 0.6453, 0.75, 0.6949, 0.7188, 0.6949, 0.7188, 0.6453, 0.7812, 0.6453, 0.7812, 0.6949, 0.75, 0.6949, 0.75, 0.6453, 0.8125, 0.6453, 0.8125, 0.6949, 0.7812, 0.6949, 0.7812, 0.6453, 0.8437, 0.6453, 0.8437, 0.6949, 0.8125, 0.6949, 0.8125, 0.6453, 0.875, 0.6453, 0.875, 0.6949, 0.8437, 0.6949, 0.8437, 0.6453, 0.9062, 0.6453, 0.9062, 0.6949, 0.875, 0.6949, 0.875, 0.6453, 0.9375, 0.6453, 0.9375, 0.6949, 0.9062, 0.6949, 0.9062, 0.6453, 0.9688, 0.6453, 0.9688, 0.6949, 0.9375, 0.6949, 0.9375, 0.6453, 1.0, 0.6453, 1.0, 0.6949, 0.9688, 0.6949, 0.9688, 0.6453, 0.03125, 0.6949, 0.03125, 0.7437, 0.0, 0.7437, 0.0, 0.6949, 0.0625, 0.6949, 0.0625, 0.7437, 0.03125, 0.7437, 0.03125, 0.6949, 0.09375, 0.6949, 0.09375, 0.7437, 0.0625, 0.7437, 0.0625, 0.6949, 0.125, 0.6949, 0.125, 0.7437, 0.09375, 0.7437, 0.09375, 0.6949, 0.1562, 0.6949, 0.1562, 0.7437, 0.125, 0.7437, 0.125, 0.6949, 0.1875, 0.6949, 0.1875, 0.7437, 0.1562, 0.7437, 0.1562, 0.6949, 0.2187, 0.6949, 0.2187, 0.7437, 0.1875, 0.7437, 0.1875, 0.6949, 0.25, 0.6949, 0.25, 0.7437, 0.2187, 0.7437, 0.2187, 0.6949, 0.2812, 0.6949, 0.2813, 0.7437, 0.25, 0.7437, 0.25, 0.6949, 0.3125, 0.6949, 0.3125, 0.7437, 0.2813, 0.7437, 0.2812, 0.6949, 0.3438, 0.6949, 0.3438, 0.7437, 0.3125, 0.7437, 0.3125, 0.6949, 0.375, 0.6949, 0.375, 0.7437, 0.3438, 0.7437, 0.3438, 0.6949, 0.4062, 0.6949, 0.4063, 0.7437, 0.375, 0.7437, 0.375, 0.6949, 0.4375, 0.6949, 0.4375, 0.7437, 0.4063, 0.7437, 0.4062, 0.6949, 0.4687, 0.6949, 0.4687, 0.7437, 0.4375, 0.7437, 0.4375, 0.6949, 0.5, 0.6949, 0.5, 0.7437, 0.4687, 0.7437, 0.4687, 0.6949, 0.5312, 0.6949, 0.5312, 0.7437, 0.5, 0.7437, 0.5, 0.6949, 0.5625, 0.6949, 0.5625, 0.7437, 0.5312, 0.7437, 0.5312, 0.6949, 0.5938, 0.6949, 0.5938, 0.7437, 0.5625, 0.7437, 0.5625, 0.6949, 0.625, 0.6949, 0.625, 0.7437, 0.5938, 0.7437, 0.5938, 0.6949, 0.6562, 0.6949, 0.6562, 0.7437, 0.625, 0.7437, 0.625, 0.6949, 0.6875, 0.6949, 0.6875, 0.7437, 0.6562, 0.7437, 0.6562, 0.6949, 0.7188, 0.6949, 0.7188, 0.7437, 0.6875, 0.7437, 0.6875, 0.6949, 0.75, 0.6949, 0.75, 0.7437, 0.7188, 0.7437, 0.7188, 0.6949, 0.7812, 0.6949, 0.7812, 0.7437, 0.75, 0.7437, 0.75, 0.6949, 0.8125, 0.6949, 0.8125, 0.7437, 0.7812, 0.7437, 0.7812, 0.6949, 0.8437, 0.6949, 0.8437, 0.7437, 0.8125, 0.7437, 0.8125, 0.6949, 0.875, 0.6949, 0.875, 0.7437, 0.8437, 0.7437, 0.8437, 0.6949, 0.9062, 0.6949, 0.9063, 0.7437, 0.875, 0.7437, 0.875, 0.6949, 0.9375, 0.6949, 0.9375, 0.7437, 0.9063, 0.7437, 0.9062, 0.6949, 0.9688, 0.6949, 0.9687, 0.7437, 0.9375, 0.7437, 0.9375, 0.6949, 1.0, 0.6949, 1.0, 0.7437, 0.9687, 0.7437, 0.9688, 0.6949, 0.03125, 0.7437, 0.03125, 0.7973, 0.0, 0.7973, 0.0, 0.7437, 0.0625, 0.7437, 0.0625, 0.7973, 0.03125, 0.7973, 0.03125, 0.7437, 0.09375, 0.7437, 0.09375, 0.7973, 0.0625, 0.7973, 0.0625, 0.7437, 0.125, 0.7437, 0.125, 0.7973, 0.09375, 0.7973, 0.09375, 0.7437, 0.1562, 0.7437, 0.1562, 0.7973, 0.125, 0.7973, 0.125, 0.7437, 0.1875, 0.7437, 0.1875, 0.7973, 0.1562, 0.7973, 0.1562, 0.7437, 0.2187, 0.7437, 0.2187, 0.7973, 0.1875, 0.7973, 0.1875, 0.7437, 0.25, 0.7437, 0.25, 0.7973, 0.2187, 0.7973, 0.2187, 0.7437, 0.2813, 0.7437, 0.2812, 0.7973, 0.25, 0.7973, 0.25, 0.7437, 0.3125, 0.7437, 0.3125, 0.7973, 0.2812, 0.7973, 0.2813, 0.7437, 0.3438, 0.7437, 0.3438, 0.7973, 0.3125, 0.7973, 0.3125, 0.7437, 0.375, 0.7437, 0.375, 0.7973, 0.3438, 0.7973, 0.3438, 0.7437, 0.4063, 0.7437, 0.4062, 0.7973, 0.375, 0.7973, 0.375, 0.7437, 0.4375, 0.7437, 0.4375, 0.7973, 0.4062, 0.7973, 0.4063, 0.7437, 0.4687, 0.7437, 0.4687, 0.7973, 0.4375, 0.7973, 0.4375, 0.7437, 0.5, 0.7437, 0.5, 0.7973, 0.4687, 0.7973, 0.4687, 0.7437, 0.5312, 0.7437, 0.5312, 0.7973, 0.5, 0.7973, 0.5, 0.7437, 0.5625, 0.7437, 0.5625, 0.7973, 0.5312, 0.7973, 0.5312, 0.7437, 0.5938, 0.7437, 0.5938, 0.7973, 0.5625, 0.7973, 0.5625, 0.7437, 0.625, 0.7437, 0.625, 0.7973, 0.5938, 0.7973, 0.5938, 0.7437, 0.6562, 0.7437, 0.6562, 0.7973, 0.625, 0.7973, 0.625, 0.7437, 0.6875, 0.7437, 0.6875, 0.7973, 0.6562, 0.7973, 0.6562, 0.7437, 0.7188, 0.7437, 0.7188, 0.7973, 0.6875, 0.7973, 0.6875, 0.7437, 0.75, 0.7437, 0.75, 0.7973, 0.7188, 0.7973, 0.7188, 0.7437, 0.7812, 0.7437, 0.7812, 0.7973, 0.75, 0.7973, 0.75, 0.7437, 0.8125, 0.7437, 0.8125, 0.7973, 0.7812, 0.7973, 0.7812, 0.7437, 0.8437, 0.7437, 0.8437, 0.7973, 0.8125, 0.7973, 0.8125, 0.7437, 0.875, 0.7437, 0.875, 0.7973, 0.8437, 0.7973, 0.8437, 0.7437, 0.9063, 0.7437, 0.9062, 0.7973, 0.875, 0.7973, 0.875, 0.7437, 0.9375, 0.7437, 0.9375, 0.7973, 0.9062, 0.7973, 0.9063, 0.7437, 0.9687, 0.7437, 0.9688, 0.7973, 0.9375, 0.7973, 0.9375, 0.7437, 1.0, 0.7437, 1.0, 0.7973, 0.9688, 0.7973, 0.9687, 0.7437, 0.03125, 0.7973, 0.03125, 0.8369, 0.0, 0.8369, 0.0, 0.7973, 0.0625, 0.7973, 0.0625, 0.8369, 0.03125, 0.8369, 0.03125, 0.7973, 0.09375, 0.7973, 0.09375, 0.8369, 0.0625, 0.8369, 0.0625, 0.7973, 0.125, 0.7973, 0.125, 0.8369, 0.09375, 0.8369, 0.09375, 0.7973, 0.1562, 0.7973, 0.1562, 0.8369, 0.125, 0.8369, 0.125, 0.7973, 0.1875, 0.7973, 0.1875, 0.8369, 0.1562, 0.8369, 0.1562, 0.7973, 0.2187, 0.7973, 0.2187, 0.8369, 0.1875, 0.8369, 0.1875, 0.7973, 0.25, 0.7973, 0.25, 0.8369, 0.2187, 0.8369, 0.2187, 0.7973, 0.2812, 0.7973, 0.2812, 0.8369, 0.25, 0.8369, 0.25, 0.7973, 0.3125, 0.7973, 0.3125, 0.8369, 0.2812, 0.8369, 0.2812, 0.7973, 0.3438, 0.7973, 0.3438, 0.8369, 0.3125, 0.8369, 0.3125, 0.7973, 0.375, 0.7973, 0.375, 0.8369, 0.3438, 0.8369, 0.3438, 0.7973, 0.4062, 0.7973, 0.4062, 0.8369, 0.375, 0.8369, 0.375, 0.7973, 0.4375, 0.7973, 0.4375, 0.8369, 0.4062, 0.8369, 0.4062, 0.7973, 0.4687, 0.7973, 0.4687, 0.8369, 0.4375, 0.8369, 0.4375, 0.7973, 0.5, 0.7973, 0.5, 0.8369, 0.4687, 0.8369, 0.4687, 0.7973, 0.5312, 0.7973, 0.5312, 0.8369, 0.5, 0.8369, 0.5, 0.7973, 0.5625, 0.7973, 0.5625, 0.8369, 0.5312, 0.8369, 0.5312, 0.7973, 0.5938, 0.7973, 0.5938, 0.8369, 0.5625, 0.8369, 0.5625, 0.7973, 0.625, 0.7973, 0.625, 0.8369, 0.5938, 0.8369, 0.5938, 0.7973, 0.6562, 0.7973, 0.6562, 0.8369, 0.625, 0.8369, 0.625, 0.7973, 0.6875, 0.7973, 0.6875, 0.8369, 0.6562, 0.8369, 0.6562, 0.7973, 0.7188, 0.7973, 0.7188, 0.8369, 0.6875, 0.8369, 0.6875, 0.7973, 0.75, 0.7973, 0.75, 0.8369, 0.7188, 0.8369, 0.7188, 0.7973, 0.7812, 0.7973, 0.7812, 0.8369, 0.75, 0.8369, 0.75, 0.7973, 0.8125, 0.7973, 0.8125, 0.8369, 0.7812, 0.8369, 0.7812, 0.7973, 0.8437, 0.7973, 0.8437, 0.8369, 0.8125, 0.8369, 0.8125, 0.7973, 0.875, 0.7973, 0.875, 0.8369, 0.8437, 0.8369, 0.8437, 0.7973, 0.9062, 0.7973, 0.9062, 0.8369, 0.875, 0.8369, 0.875, 0.7973, 0.9375, 0.7973, 0.9375, 0.8369, 0.9062, 0.8369, 0.9062, 0.7973, 0.9688, 0.7973, 0.9688, 0.8369, 0.9375, 0.8369, 0.9375, 0.7973, 1.0, 0.7973, 1.0, 0.8369, 0.9688, 0.8369, 0.9688, 0.7973, 0.03125, 0.8369, 0.03125, 0.8766, 0.0, 0.8766, 0.0, 0.8369, 0.0625, 0.8369, 0.0625, 0.8766, 0.03125, 0.8766, 0.03125, 0.8369, 0.09375, 0.8369, 0.09375, 0.8766, 0.0625, 0.8766, 0.0625, 0.8369, 0.125, 0.8369, 0.125, 0.8766, 0.09375, 0.8766, 0.09375, 0.8369, 0.1562, 0.8369, 0.1562, 0.8766, 0.125, 0.8766, 0.125, 0.8369, 0.1875, 0.8369, 0.1875, 0.8766, 0.1562, 0.8766, 0.1562, 0.8369, 0.2187, 0.8369, 0.2188, 0.8766, 0.1875, 0.8766, 0.1875, 0.8369, 0.25, 0.8369, 0.25, 0.8766, 0.2188, 0.8766, 0.2187, 0.8369, 0.2812, 0.8369, 0.2812, 0.8766, 0.25, 0.8766, 0.25, 0.8369, 0.3125, 0.8369, 0.3125, 0.8766, 0.2812, 0.8766, 0.2812, 0.8369, 0.3438, 0.8369, 0.3438, 0.8766, 0.3125, 0.8766, 0.3125, 0.8369, 0.375, 0.8369, 0.375, 0.8766, 0.3438, 0.8766, 0.3438, 0.8369, 0.4062, 0.8369, 0.4062, 0.8766, 0.375, 0.8766, 0.375, 0.8369, 0.4375, 0.8369, 0.4375, 0.8766, 0.4062, 0.8766, 0.4062, 0.8369, 0.4687, 0.8369, 0.4687, 0.8766, 0.4375, 0.8766, 0.4375, 0.8369, 0.5, 0.8369, 0.5, 0.8766, 0.4687, 0.8766, 0.4687, 0.8369, 0.5312, 0.8369, 0.5312, 0.8766, 0.5, 0.8766, 0.5, 0.8369, 0.5625, 0.8369, 0.5625, 0.8766, 0.5312, 0.8766, 0.5312, 0.8369, 0.5938, 0.8369, 0.5938, 0.8766, 0.5625, 0.8766, 0.5625, 0.8369, 0.625, 0.8369, 0.625, 0.8766, 0.5938, 0.8766, 0.5938, 0.8369, 0.6562, 0.8369, 0.6563, 0.8766, 0.625, 0.8766, 0.625, 0.8369, 0.6875, 0.8369, 0.6875, 0.8766, 0.6563, 0.8766, 0.6562, 0.8369, 0.7188, 0.8369, 0.7187, 0.8766, 0.6875, 0.8766, 0.6875, 0.8369, 0.75, 0.8369, 0.75, 0.8766, 0.7187, 0.8766, 0.7188, 0.8369, 0.7812, 0.8369, 0.7812, 0.8766, 0.75, 0.8766, 0.75, 0.8369, 0.8125, 0.8369, 0.8125, 0.8766, 0.7812, 0.8766, 0.7812, 0.8369, 0.8437, 0.8369, 0.8437, 0.8766, 0.8125, 0.8766, 0.8125, 0.8369, 0.875, 0.8369, 0.875, 0.8766, 0.8437, 0.8766, 0.8437, 0.8369, 0.9062, 0.8369, 0.9063, 0.8766, 0.875, 0.8766, 0.875, 0.8369, 0.9375, 0.8369, 0.9375, 0.8766, 0.9063, 0.8766, 0.9062, 0.8369, 0.9688, 0.8369, 0.9688, 0.8766, 0.9375, 0.8766, 0.9375, 0.8369, 1.0, 0.8369, 1.0, 0.8766, 0.9688, 0.8766, 0.9688, 0.8369, 0.03125, 0.8766, 0.03125, 0.9255, 0.0, 0.9255, 0.0, 0.8766, 0.0625, 0.8766, 0.0625, 0.9255, 0.03125, 0.9255, 0.03125, 0.8766, 0.09375, 0.8766, 0.09375, 0.9255, 0.0625, 0.9255, 0.0625, 0.8766, 0.125, 0.8766, 0.125, 0.9255, 0.09375, 0.9255, 0.09375, 0.8766, 0.1562, 0.8766, 0.1562, 0.9255, 0.125, 0.9255, 0.125, 0.8766, 0.1875, 0.8766, 0.1875, 0.9255, 0.1562, 0.9255, 0.1562, 0.8766, 0.2188, 0.8766, 0.2187, 0.9255, 0.1875, 0.9255, 0.1875, 0.8766, 0.25, 0.8766, 0.25, 0.9255, 0.2187, 0.9255, 0.2188, 0.8766, 0.2812, 0.8766, 0.2812, 0.9255, 0.25, 0.9255, 0.25, 0.8766, 0.3125, 0.8766, 0.3125, 0.9255, 0.2812, 0.9255, 0.2812, 0.8766, 0.3438, 0.8766, 0.3437, 0.9255, 0.3125, 0.9255, 0.3125, 0.8766, 0.375, 0.8766, 0.375, 0.9255, 0.3437, 0.9255, 0.3438, 0.8766, 0.4062, 0.8766, 0.4062, 0.9255, 0.375, 0.9255, 0.375, 0.8766, 0.4375, 0.8766, 0.4375, 0.9255, 0.4062, 0.9255, 0.4062, 0.8766, 0.4687, 0.8766, 0.4687, 0.9255, 0.4375, 0.9255, 0.4375, 0.8766, 0.5, 0.8766, 0.5, 0.9255, 0.4687, 0.9255, 0.4687, 0.8766, 0.5312, 0.8766, 0.5312, 0.9255, 0.5, 0.9255, 0.5, 0.8766, 0.5625, 0.8766, 0.5625, 0.9255, 0.5312, 0.9255, 0.5312, 0.8766, 0.5938, 0.8766, 0.5938, 0.9255, 0.5625, 0.9255, 0.5625, 0.8766, 0.625, 0.8766, 0.625, 0.9255, 0.5938, 0.9255, 0.5938, 0.8766, 0.6563, 0.8766, 0.6562, 0.9255, 0.625, 0.9255, 0.625, 0.8766, 0.6875, 0.8766, 0.6875, 0.9255, 0.6562, 0.9255, 0.6563, 0.8766, 0.7187, 0.8766, 0.7187, 0.9255, 0.6875, 0.9255, 0.6875, 0.8766, 0.75, 0.8766, 0.75, 0.9255, 0.7187, 0.9255, 0.7187, 0.8766, 0.7812, 0.8766, 0.7812, 0.9255, 0.75, 0.9255, 0.75, 0.8766, 0.8125, 0.8766, 0.8125, 0.9255, 0.7812, 0.9255, 0.7812, 0.8766, 0.8437, 0.8766, 0.8437, 0.9255, 0.8125, 0.9255, 0.8125, 0.8766, 0.875, 0.8766, 0.875, 0.9255, 0.8437, 0.9255, 0.8437, 0.8766, 0.9063, 0.8766, 0.9062, 0.9255, 0.875, 0.9255, 0.875, 0.8766, 0.9375, 0.8766, 0.9375, 0.9255, 0.9062, 0.9255, 0.9063, 0.8766, 0.9688, 0.8766, 0.9688, 0.9255, 0.9375, 0.9255, 0.9375, 0.8766, 1.0, 0.8766, 1.0, 0.9255, 0.9688, 0.9255, 0.9688, 0.8766, 0.03125, 0.9255, 0.03125, 0.9628, 0.0, 0.9628, 0.0, 0.9255, 0.0625, 0.9255, 0.0625, 0.9628, 0.03125, 0.9628, 0.03125, 0.9255, 0.09375, 0.9255, 0.09375, 0.9628, 0.0625, 0.9628, 0.0625, 0.9255, 0.125, 0.9255, 0.125, 0.9628, 0.09375, 0.9628, 0.09375, 0.9255, 0.1562, 0.9255, 0.1562, 0.9628, 0.125, 0.9628, 0.125, 0.9255, 0.1875, 0.9255, 0.1875, 0.9628, 0.1562, 0.9628, 0.1562, 0.9255, 0.2187, 0.9255, 0.2187, 0.9628, 0.1875, 0.9628, 0.1875, 0.9255, 0.25, 0.9255, 0.25, 0.9628, 0.2187, 0.9628, 0.2187, 0.9255, 0.2812, 0.9255, 0.2812, 0.9628, 0.25, 0.9628, 0.25, 0.9255, 0.3125, 0.9255, 0.3125, 0.9628, 0.2812, 0.9628, 0.2812, 0.9255, 0.3437, 0.9255, 0.3438, 0.9628, 0.3125, 0.9628, 0.3125, 0.9255, 0.375, 0.9255, 0.375, 0.9628, 0.3438, 0.9628, 0.3437, 0.9255, 0.4062, 0.9255, 0.4062, 0.9628, 0.375, 0.9628, 0.375, 0.9255, 0.4375, 0.9255, 0.4375, 0.9628, 0.4062, 0.9628, 0.4062, 0.9255, 0.4687, 0.9255, 0.4687, 0.9628, 0.4375, 0.9628, 0.4375, 0.9255, 0.5, 0.9255, 0.5, 0.9628, 0.4687, 0.9628, 0.4687, 0.9255, 0.5312, 0.9255, 0.5312, 0.9628, 0.5, 0.9628, 0.5, 0.9255, 0.5625, 0.9255, 0.5625, 0.9628, 0.5312, 0.9628, 0.5312, 0.9255, 0.5938, 0.9255, 0.5938, 0.9628, 0.5625, 0.9628, 0.5625, 0.9255, 0.625, 0.9255, 0.625, 0.9628, 0.5938, 0.9628, 0.5938, 0.9255, 0.6562, 0.9255, 0.6562, 0.9628, 0.625, 0.9628, 0.625, 0.9255, 0.6875, 0.9255, 0.6875, 0.9628, 0.6562, 0.9628, 0.6562, 0.9255, 0.7187, 0.9255, 0.7188, 0.9628, 0.6875, 0.9628, 0.6875, 0.9255, 0.75, 0.9255, 0.75, 0.9628, 0.7188, 0.9628, 0.7187, 0.9255, 0.7812, 0.9255, 0.7812, 0.9628, 0.75, 0.9628, 0.75, 0.9255, 0.8125, 0.9255, 0.8125, 0.9628, 0.7812, 0.9628, 0.7812, 0.9255, 0.8437, 0.9255, 0.8437, 0.9628, 0.8125, 0.9628, 0.8125, 0.9255, 0.875, 0.9255, 0.875, 0.9628, 0.8437, 0.9628, 0.8437, 0.9255, 0.9062, 0.9255, 0.9062, 0.9628, 0.875, 0.9628, 0.875, 0.9255, 0.9375, 0.9255, 0.9375, 0.9628, 0.9062, 0.9628, 0.9062, 0.9255, 0.9688, 0.9255, 0.9688, 0.9628, 0.9375, 0.9628, 0.9375, 0.9255, 1.0, 0.9255, 1.0, 0.9628, 0.9688, 0.9628, 0.9688, 0.9255, 0.25, 0.4347, 0.286, 0.4311, 0.2968, 0.4854, 0.25, 0.49, 0.286, 0.4311, 0.3207, 0.4206, 0.3418, 0.4717, 0.2968, 0.4854, 0.3207, 0.4206, 0.3526, 0.4036, 0.3833, 0.4496, 0.3418, 0.4717, 0.3526, 0.4036, 0.3806, 0.3806, 0.4197, 0.4197, 0.3833, 0.4496, 0.3806, 0.3806, 0.4036, 0.3526, 0.4496, 0.3833, 0.4197, 0.4197, 0.4036, 0.3526, 0.4206, 0.3207, 0.4717, 0.3418, 0.4496, 0.3833, 0.4206, 0.3207, 0.4311, 0.286, 0.4854, 0.2968, 0.4717, 0.3418, 0.4311, 0.286, 0.4347, 0.25, 0.49, 0.25, 0.4854, 0.2968, 0.4347, 0.25, 0.4311, 0.214, 0.4854, 0.2032, 0.49, 0.25, 0.4311, 0.214, 0.4206, 0.1793, 0.4717, 0.1582, 0.4854, 0.2032, 0.4206, 0.1793, 0.4036, 0.1474, 0.4496, 0.1167, 0.4717, 0.1582, 0.4036, 0.1474, 0.3806, 0.1194, 0.4197, 0.08029, 0.4496, 0.1167, 0.3806, 0.1194, 0.3526, 0.09644, 0.3833, 0.05045, 0.4197, 0.08029, 0.3526, 0.09644, 0.3207, 0.07937, 0.3418, 0.02827, 0.3833, 0.05045, 0.3207, 0.07937, 0.286, 0.06886, 0.2968, 0.01461, 0.3418, 0.02827, 0.286, 0.06886, 0.25, 0.06532, 0.25, 0.01, 0.2968, 0.01461, 0.25, 0.06532, 0.214, 0.06886, 0.2032, 0.01461, 0.25, 0.01, 0.214, 0.06886, 0.1793, 0.07937, 0.1582, 0.02827, 0.2032, 0.01461, 0.1793, 0.07937, 0.1474, 0.09644, 0.1167, 0.05045, 0.1582, 0.02827, 0.1474, 0.09644, 0.1194, 0.1194, 0.08029, 0.08029, 0.1167, 0.05045, 0.1194, 0.1194, 0.09644, 0.1474, 0.05045, 0.1167, 0.08029, 0.08029, 0.09644, 0.1474, 0.07937, 0.1793, 0.02827, 0.1582, 0.05045, 0.1167, 0.07937, 0.1793, 0.06886, 0.214, 0.01461, 0.2032, 0.02827, 0.1582, 0.06886, 0.214, 0.06532, 0.25, 0.01, 0.25, 0.01461, 0.2032, 0.06532, 0.25, 0.06886, 0.286, 0.01461, 0.2968, 0.01, 0.25, 0.06886, 0.286, 0.07937, 0.3207, 0.02827, 0.3418, 0.01461, 0.2968, 0.07937, 0.3207, 0.09644, 0.3526, 0.05045, 0.3833, 0.02827, 0.3418, 0.09644, 0.3526, 0.1194, 0.3806, 0.08029, 0.4197, 0.05045, 0.3833, 0.1194, 0.3806, 0.1474, 0.4036, 0.1167, 0.4496, 0.08029, 0.4197, 0.1474, 0.4036, 0.1793, 0.4206, 0.1582, 0.4717, 0.1167, 0.4496, 0.1793, 0.4206, 0.214, 0.4311, 0.2032, 0.4854, 0.1582, 0.4717, 0.214, 0.4311, 0.25, 0.4347, 0.25, 0.49, 0.2032, 0.4854, 0.5931, 0.3897, 0.5697, 0.3732, 0.7348, 0.0566, 0.8169, 0.1112, 0.4449, 0.5623, 0.4577, 0.5717, 0.427, 0.6264, 0.4039, 0.6099, 0.5243, 0.4215, 0.5087, 0.4178, 0.5159, 0.3554, 0.5437, 0.3616, 0.4342, 0.5503, 0.4449, 0.5623, 0.4039, 0.6099, 0.3845, 0.5891, 0.539, 0.4283, 0.5243, 0.4215, 0.5437, 0.3616, 0.5697, 0.3732, 0.426, 0.5364, 0.4342, 0.5503, 0.3845, 0.5891, 0.3695, 0.5649, 0.5522, 0.4378, 0.539, 0.4283, 0.5697, 0.3732, 0.5931, 0.3897, 0.4207, 0.521, 0.426, 0.5364, 0.3695, 0.5649, 0.3594, 0.5383, 0.5633, 0.4497, 0.5522, 0.4378, 0.5931, 0.3897, 0.6127, 0.4104, 0.4178, 0.5047, 0.4207, 0.521, 0.3594, 0.5383, 0.3546, 0.5102, 0.5718, 0.4635, 0.5633, 0.4497, 0.6127, 0.4104, 0.628, 0.4346, 0.418, 0.4883, 0.4178, 0.5047, 0.3546, 0.5102, 0.3552, 0.4817, 0.5775, 0.4787, 0.5718, 0.4635, 0.628, 0.4346, 0.6383, 0.4612, 0.4213, 0.4725, 0.418, 0.4883, 0.3552, 0.4817, 0.3613, 0.4539, 0.5802, 0.4948, 0.5775, 0.4787, 0.6383, 0.4612, 0.6432, 0.4894, 0.4277, 0.4578, 0.4213, 0.4725, 0.3613, 0.4539, 0.3726, 0.4279, 0.5797, 0.511, 0.5802, 0.4948, 0.6432, 0.4894, 0.6425, 0.518, 0.4368, 0.4447, 0.4277, 0.4578, 0.3726, 0.4279, 0.3888, 0.4046, 0.5196, 0.5802, 0.5346, 0.5745, 0.5635, 0.6302, 0.5369, 0.6404, 0.576, 0.5268, 0.5797, 0.511, 0.6425, 0.518, 0.6362, 0.5459, 0.4484, 0.4337, 0.4368, 0.4447, 0.3888, 0.4046, 0.4093, 0.385, 0.5038, 0.5828, 0.5196, 0.5802, 0.5369, 0.6404, 0.5089, 0.6452, 0.5694, 0.5416, 0.576, 0.5268, 0.6362, 0.5459, 0.6246, 0.572, 0.4619, 0.4253, 0.4484, 0.4337, 0.4093, 0.385, 0.4332, 0.3698, 0.4878, 0.5822, 0.5038, 0.5828, 0.5089, 0.6452, 0.4806, 0.6444, 0.56, 0.5548, 0.5694, 0.5416, 0.6246, 0.572, 0.6082, 0.5954, 0.4768, 0.4197, 0.4619, 0.4253, 0.4332, 0.3698, 0.4596, 0.3595, 0.4722, 0.5785, 0.4878, 0.5822, 0.4806, 0.6444, 0.4529, 0.638, 0.5483, 0.5659, 0.56, 0.5548, 0.6082, 0.5954, 0.5876, 0.615, 0.4926, 0.4171, 0.4768, 0.4197, 0.4596, 0.3595, 0.4875, 0.3547, 0.4577, 0.5717, 0.4722, 0.5785, 0.4529, 0.638, 0.427, 0.6264, 0.5346, 0.5745, 0.5483, 0.5659, 0.5876, 0.615, 0.5635, 0.6302, 0.286, 0.4311, 0.25, 0.4347, 0.214, 0.4311, 0.1793, 0.4206, 0.1474, 0.4036, 0.1194, 0.3806, 0.09644, 0.3526, 0.07937, 0.3207, 0.06886, 0.286, 0.06532, 0.25, 0.06886, 0.214, 0.07937, 0.1793, 0.09644, 0.1474, 0.1194, 0.1194, 0.1474, 0.09644, 0.1793, 0.07937, 0.214, 0.06886, 0.25, 0.06532, 0.286, 0.06886, 0.3207, 0.07937, 0.3526, 0.09644, 0.3806, 0.1194, 0.4036, 0.1474, 0.4206, 0.1793, 0.4311, 0.214, 0.4347, 0.25, 0.4311, 0.286, 0.4206, 0.3207, 0.4036, 0.3526, 0.3806, 0.3806, 0.3526, 0.4036, 0.3207, 0.4206, 0.3594, 0.5383, 0.3695, 0.5649, 0.05644, 0.7357, 0.0191, 0.6449, 0.6127, 0.4104, 0.5931, 0.3897, 0.8169, 0.1112, 0.8867, 0.1808, 0.3546, 0.5102, 0.3594, 0.5383, 0.0191, 0.6449, 9.992e-05, 0.5487, 0.628, 0.4346, 0.6127, 0.4104, 0.8867, 0.1808, 0.9416, 0.2628, 0.3552, 0.4817, 0.3546, 0.5102, 9.992e-05, 0.5487, 0.0001481, 0.4506, 0.6383, 0.4612, 0.628, 0.4346, 0.9416, 0.2628, 0.9794, 0.3539, 0.3613, 0.4539, 0.3552, 0.4817, 0.0001481, 0.4506, 0.01924, 0.3544, 0.6432, 0.4894, 0.6383, 0.4612, 0.9794, 0.3539, 0.9987, 0.4507, 0.3726, 0.4279, 0.3613, 0.4539, 0.01924, 0.3544, 0.05665, 0.2637, 0.6425, 0.518, 0.6432, 0.4894, 0.9987, 0.4507, 0.9987, 0.5494, 0.3888, 0.4046, 0.3726, 0.4279, 0.05665, 0.2637, 0.111, 0.182, 0.5369, 0.6404, 0.5635, 0.6302, 0.7348, 0.9435, 0.6437, 0.981, 0.6362, 0.5459, 0.6425, 0.518, 0.9987, 0.5494, 0.9794, 0.6462, 0.4093, 0.385, 0.3888, 0.4046, 0.111, 0.182, 0.1802, 0.1124, 0.5089, 0.6452, 0.5369, 0.6404, 0.6437, 0.981, 0.547, 0.9999, 0.6246, 0.572, 0.6362, 0.5459, 0.9794, 0.6462, 0.9416, 0.7373, 0.4332, 0.3698, 0.4093, 0.385, 0.1802, 0.1124, 0.2617, 0.05764, 0.4806, 0.6444, 0.5089, 0.6452, 0.547, 0.9999, 0.4486, 0.9996, 0.6082, 0.5954, 0.6246, 0.572, 0.9416, 0.7373, 0.8867, 0.8193, 0.4596, 0.3595, 0.4332, 0.3698, 0.2617, 0.05764, 0.3524, 0.01979, 0.4529, 0.638, 0.4806, 0.6444, 0.4486, 0.9996, 0.3522, 0.98, 0.5876, 0.615, 0.6082, 0.5954, 0.8867, 0.8193, 0.8169, 0.8889, 0.4875, 0.3547, 0.4596, 0.3595, 0.3524, 0.01979, 0.4488, 0.0003475, 0.427, 0.6264, 0.4529, 0.638, 0.3522, 0.98, 0.2615, 0.9421, 0.5635, 0.6302, 0.5876, 0.615, 0.8169, 0.8889, 0.7348, 0.9435, 0.5159, 0.3554, 0.4875, 0.3547, 0.4488, 0.0003475, 0.5472, 9.992e-05, 0.4039, 0.6099, 0.427, 0.6264, 0.2615, 0.9421, 0.18, 0.8872, 0.5437, 0.3616, 0.5159, 0.3554, 0.5472, 9.992e-05, 0.6438, 0.01909, 0.3845, 0.5891, 0.4039, 0.6099, 0.18, 0.8872, 0.1107, 0.8175, 0.5697, 0.3732, 0.5437, 0.3616, 0.6438, 0.01909, 0.7348, 0.0566, 0.3695, 0.5649, 0.3845, 0.5891, 0.1107, 0.8175, 0.05644, 0.7357])
me_cylinder_001.materials.append(mat_material_001)
me_cylinder_001.use_remesh_fix_poles = True
me_cylinder_001.use_remesh_preserve_attributes = False
me_cylinder_001.use_mirror_vertex_groups = False
me_cylinder_001.update()

# ---- objects
ob_cylinder = bpy.data.objects.new('Cylinder', me_cylinder_001)

# ---- transforms, parenting, visibility, modifiers, constraints
ob_cylinder.location = (0.0, 0.0, 3.092)
ob_cylinder.scale = (1.499, 1.499, 2.415)
ob_cylinder.lineart.crease_threshold = 0.0

# ---- collection membership
col_collection.objects.link(ob_cylinder)

# ---- scene / render settings (as saved in the file)
scene.frame_start = 1; scene.frame_end = 250; scene.frame_set(1)
scene.render.engine = 'BLENDER_EEVEE_NEXT'
scene.cycles.use_denoising = False
scene.cycles.samples = 128
scene.cycles.sampling_pattern = 'TABULATED_SOBOL'
scene.cycles.use_adaptive_sampling = False
scene.cycles.use_light_tree = False
scene.view_settings.view_transform = 'Filmic'
bpy.context.view_layer.update()

# ---- added for rendering (the .blend has no active camera and no usable light): camera, sun
cam_auto = bpy.data.cameras.new('AutoCamera')
cam_auto.lens = 50.0
cam_auto.sensor_width = 36.0
cam_auto.clip_end = 1000.0
ob_auto_camera = bpy.data.objects.new('AutoCamera', cam_auto)
scene.collection.objects.link(ob_auto_camera)
ob_auto_camera.location = (6.69267, -8.0312, 8.18495)
ob_auto_camera.rotation_euler = (1.09748, -7.21219e-08, 0.694738)
scene.camera = ob_auto_camera
light_auto_sun = bpy.data.lights.new('AutoSun', 'SUN')
light_auto_sun.energy = 3.0
light_auto_sun.angle = 0.0523599
ob_auto_sun = bpy.data.objects.new('AutoSun', light_auto_sun)
scene.collection.objects.link(ob_auto_sun)
ob_auto_sun.rotation_euler = (0.872665, 0.174533, 0.523599)
bpy.context.view_layer.update()

